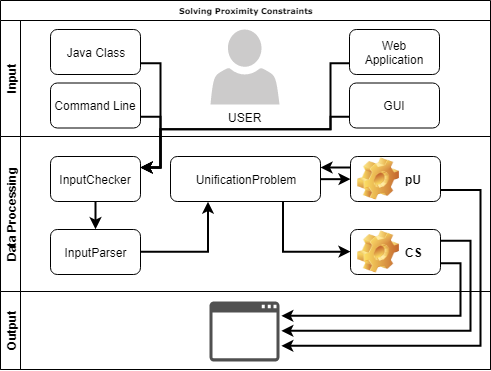

The diagram above was exported from draw.io. Its source (the exported page's mxGraphModel, read from the mxfile embedded in the PNG):
<mxGraphModel dx="125" dy="12" grid="1" gridSize="10" guides="1" tooltips="1" connect="1" arrows="1" fold="1" page="1" pageScale="1" pageWidth="503" pageHeight="377" background="#ffffff" math="0" shadow="0">
  <root>
    <mxCell id="0" />
    <mxCell id="1" parent="0" />
    <mxCell id="2b4e8129b02d487f-1" value="Solving Proximity Constraints" style="swimlane;html=1;childLayout=stackLayout;horizontal=1;startSize=20;horizontalStack=0;rounded=0;shadow=0;labelBackgroundColor=none;strokeColor=#000000;strokeWidth=1;fillColor=#ffffff;fontFamily=Verdana;fontSize=8;fontColor=#000000;align=center;" parent="1" vertex="1">
      <mxGeometry x="510" y="381" width="490" height="369" as="geometry" />
    </mxCell>
    <mxCell id="2b4e8129b02d487f-2" value="Input" style="swimlane;html=1;startSize=20;horizontal=0;" parent="2b4e8129b02d487f-1" vertex="1">
      <mxGeometry y="20" width="490" height="116" as="geometry" />
    </mxCell>
    <mxCell id="zIbdpgma1iliMQey04ow-2" value="USER" style="pointerEvents=1;shadow=0;dashed=0;html=1;strokeColor=none;labelPosition=center;verticalLabelPosition=bottom;verticalAlign=top;outlineConnect=0;align=center;shape=mxgraph.office.users.user;fillColor=#CCCBCB;" vertex="1" parent="2b4e8129b02d487f-2">
      <mxGeometry x="210" y="9" width="69" height="75" as="geometry" />
    </mxCell>
    <mxCell id="zIbdpgma1iliMQey04ow-3" value="Java Class" style="rounded=1;whiteSpace=wrap;html=1;" vertex="1" parent="2b4e8129b02d487f-2">
      <mxGeometry x="50" y="9" width="90" height="45" as="geometry" />
    </mxCell>
    <mxCell id="zIbdpgma1iliMQey04ow-4" value="Command Line" style="rounded=1;whiteSpace=wrap;html=1;" vertex="1" parent="2b4e8129b02d487f-2">
      <mxGeometry x="50" y="62.5" width="90" height="45" as="geometry" />
    </mxCell>
    <mxCell id="zIbdpgma1iliMQey04ow-5" value="Web Application" style="rounded=1;whiteSpace=wrap;html=1;" vertex="1" parent="2b4e8129b02d487f-2">
      <mxGeometry x="349" y="9" width="90" height="45" as="geometry" />
    </mxCell>
    <mxCell id="zIbdpgma1iliMQey04ow-6" value="GUI" style="rounded=1;whiteSpace=wrap;html=1;" vertex="1" parent="2b4e8129b02d487f-2">
      <mxGeometry x="349" y="62.5" width="90" height="45" as="geometry" />
    </mxCell>
    <mxCell id="2b4e8129b02d487f-3" value="Data Processing&lt;br&gt;" style="swimlane;html=1;startSize=20;horizontal=0;" parent="2b4e8129b02d487f-1" vertex="1">
      <mxGeometry y="136" width="490" height="155" as="geometry" />
    </mxCell>
    <mxCell id="zIbdpgma1iliMQey04ow-15" style="edgeStyle=orthogonalEdgeStyle;rounded=0;orthogonalLoop=1;jettySize=auto;html=1;exitX=0.5;exitY=1;exitDx=0;exitDy=0;entryX=0.5;entryY=0;entryDx=0;entryDy=0;endArrow=classic;endFill=1;strokeWidth=2;" edge="1" parent="2b4e8129b02d487f-3" source="zIbdpgma1iliMQey04ow-7" target="zIbdpgma1iliMQey04ow-8">
      <mxGeometry relative="1" as="geometry" />
    </mxCell>
    <mxCell id="zIbdpgma1iliMQey04ow-7" value="InputChecker" style="rounded=1;whiteSpace=wrap;html=1;" vertex="1" parent="2b4e8129b02d487f-3">
      <mxGeometry x="50" y="20" width="90" height="45" as="geometry" />
    </mxCell>
    <mxCell id="zIbdpgma1iliMQey04ow-16" style="edgeStyle=orthogonalEdgeStyle;rounded=0;orthogonalLoop=1;jettySize=auto;html=1;exitX=1;exitY=0.5;exitDx=0;exitDy=0;entryX=0.25;entryY=1;entryDx=0;entryDy=0;endArrow=classic;endFill=1;strokeWidth=2;" edge="1" parent="2b4e8129b02d487f-3" source="zIbdpgma1iliMQey04ow-8" target="zIbdpgma1iliMQey04ow-9">
      <mxGeometry relative="1" as="geometry" />
    </mxCell>
    <mxCell id="zIbdpgma1iliMQey04ow-8" value="InputParser" style="rounded=1;whiteSpace=wrap;html=1;" vertex="1" parent="2b4e8129b02d487f-3">
      <mxGeometry x="50" y="93" width="90" height="45" as="geometry" />
    </mxCell>
    <mxCell id="zIbdpgma1iliMQey04ow-21" style="edgeStyle=orthogonalEdgeStyle;rounded=0;orthogonalLoop=1;jettySize=auto;html=1;exitX=1;exitY=0.5;exitDx=0;exitDy=0;entryX=0;entryY=0.5;entryDx=0;entryDy=0;endArrow=classic;endFill=1;strokeWidth=2;" edge="1" parent="2b4e8129b02d487f-3" source="zIbdpgma1iliMQey04ow-9" target="zIbdpgma1iliMQey04ow-19">
      <mxGeometry relative="1" as="geometry" />
    </mxCell>
    <mxCell id="zIbdpgma1iliMQey04ow-46" style="edgeStyle=orthogonalEdgeStyle;rounded=0;orthogonalLoop=1;jettySize=auto;html=1;exitX=0.75;exitY=1;exitDx=0;exitDy=0;entryX=0;entryY=0.5;entryDx=0;entryDy=0;endArrow=classic;endFill=1;strokeWidth=2;" edge="1" parent="2b4e8129b02d487f-3" source="zIbdpgma1iliMQey04ow-9" target="zIbdpgma1iliMQey04ow-20">
      <mxGeometry relative="1" as="geometry" />
    </mxCell>
    <mxCell id="zIbdpgma1iliMQey04ow-9" value="UnificationProblem" style="rounded=1;whiteSpace=wrap;html=1;" vertex="1" parent="2b4e8129b02d487f-3">
      <mxGeometry x="170" y="20" width="150" height="45" as="geometry" />
    </mxCell>
    <mxCell id="zIbdpgma1iliMQey04ow-39" style="edgeStyle=orthogonalEdgeStyle;rounded=0;orthogonalLoop=1;jettySize=auto;html=1;exitX=0;exitY=0.25;exitDx=0;exitDy=0;entryX=1;entryY=0.25;entryDx=0;entryDy=0;endArrow=classic;endFill=1;strokeWidth=2;" edge="1" parent="2b4e8129b02d487f-3" source="zIbdpgma1iliMQey04ow-19" target="zIbdpgma1iliMQey04ow-9">
      <mxGeometry relative="1" as="geometry" />
    </mxCell>
    <mxCell id="zIbdpgma1iliMQey04ow-19" value="pU" style="label;whiteSpace=wrap;html=1;image=img/clipart/Gear_128x128.png" vertex="1" parent="2b4e8129b02d487f-3">
      <mxGeometry x="350" y="20" width="90" height="45" as="geometry" />
    </mxCell>
    <mxCell id="zIbdpgma1iliMQey04ow-20" value="CS" style="label;whiteSpace=wrap;html=1;image=img/clipart/Gear_128x128.png" vertex="1" parent="2b4e8129b02d487f-3">
      <mxGeometry x="350" y="93" width="90" height="45" as="geometry" />
    </mxCell>
    <mxCell id="2b4e8129b02d487f-4" value="Output&lt;br&gt;" style="swimlane;html=1;startSize=20;horizontal=0;" parent="2b4e8129b02d487f-1" vertex="1">
      <mxGeometry y="291" width="490" height="78" as="geometry" />
    </mxCell>
    <mxCell id="zIbdpgma1iliMQey04ow-29" value="" style="rounded=1;whiteSpace=wrap;html=1;strokeColor=none;" vertex="1" parent="2b4e8129b02d487f-4">
      <mxGeometry x="210" y="9" width="71" height="60" as="geometry" />
    </mxCell>
    <mxCell id="zIbdpgma1iliMQey04ow-35" style="edgeStyle=orthogonalEdgeStyle;rounded=0;orthogonalLoop=1;jettySize=auto;html=1;exitX=1;exitY=0.75;exitDx=0;exitDy=0;entryX=1;entryY=0.75;entryDx=0;entryDy=0;endArrow=classic;endFill=1;strokeWidth=2;" edge="1" parent="2b4e8129b02d487f-1" source="zIbdpgma1iliMQey04ow-19" target="zIbdpgma1iliMQey04ow-29">
      <mxGeometry relative="1" as="geometry">
        <Array as="points">
          <mxPoint x="480" y="190" />
          <mxPoint x="480" y="345" />
        </Array>
      </mxGeometry>
    </mxCell>
    <mxCell id="zIbdpgma1iliMQey04ow-37" style="edgeStyle=orthogonalEdgeStyle;rounded=0;orthogonalLoop=1;jettySize=auto;html=1;exitX=1;exitY=0.75;exitDx=0;exitDy=0;entryX=1;entryY=0.25;entryDx=0;entryDy=0;endArrow=classic;endFill=1;strokeWidth=2;" edge="1" parent="2b4e8129b02d487f-1" source="zIbdpgma1iliMQey04ow-20" target="zIbdpgma1iliMQey04ow-29">
      <mxGeometry relative="1" as="geometry" />
    </mxCell>
    <mxCell id="zIbdpgma1iliMQey04ow-38" style="edgeStyle=orthogonalEdgeStyle;rounded=0;orthogonalLoop=1;jettySize=auto;html=1;exitX=1;exitY=0.25;exitDx=0;exitDy=0;entryX=1;entryY=0.5;entryDx=0;entryDy=0;endArrow=classic;endFill=1;strokeWidth=2;" edge="1" parent="2b4e8129b02d487f-1" source="zIbdpgma1iliMQey04ow-20" target="zIbdpgma1iliMQey04ow-29">
      <mxGeometry relative="1" as="geometry">
        <Array as="points">
          <mxPoint x="470" y="240" />
          <mxPoint x="470" y="330" />
        </Array>
      </mxGeometry>
    </mxCell>
    <mxCell id="zIbdpgma1iliMQey04ow-41" style="edgeStyle=orthogonalEdgeStyle;rounded=0;orthogonalLoop=1;jettySize=auto;html=1;exitX=1;exitY=0.75;exitDx=0;exitDy=0;entryX=1;entryY=0.25;entryDx=0;entryDy=0;endArrow=classic;endFill=1;strokeWidth=2;" edge="1" parent="2b4e8129b02d487f-1" source="zIbdpgma1iliMQey04ow-4" target="zIbdpgma1iliMQey04ow-7">
      <mxGeometry relative="1" as="geometry" />
    </mxCell>
    <mxCell id="zIbdpgma1iliMQey04ow-42" style="edgeStyle=orthogonalEdgeStyle;rounded=0;orthogonalLoop=1;jettySize=auto;html=1;exitX=1;exitY=0.75;exitDx=0;exitDy=0;entryX=1;entryY=0.25;entryDx=0;entryDy=0;endArrow=classic;endFill=1;strokeWidth=2;" edge="1" parent="2b4e8129b02d487f-1" source="zIbdpgma1iliMQey04ow-3" target="zIbdpgma1iliMQey04ow-7">
      <mxGeometry relative="1" as="geometry" />
    </mxCell>
    <mxCell id="zIbdpgma1iliMQey04ow-43" style="edgeStyle=orthogonalEdgeStyle;rounded=0;orthogonalLoop=1;jettySize=auto;html=1;exitX=0;exitY=0.75;exitDx=0;exitDy=0;entryX=1;entryY=0.25;entryDx=0;entryDy=0;endArrow=classic;endFill=1;strokeWidth=2;" edge="1" parent="2b4e8129b02d487f-1" source="zIbdpgma1iliMQey04ow-5" target="zIbdpgma1iliMQey04ow-7">
      <mxGeometry relative="1" as="geometry">
        <Array as="points">
          <mxPoint x="330" y="63" />
          <mxPoint x="330" y="129" />
          <mxPoint x="160" y="129" />
          <mxPoint x="160" y="167" />
        </Array>
      </mxGeometry>
    </mxCell>
    <mxCell id="zIbdpgma1iliMQey04ow-45" style="edgeStyle=orthogonalEdgeStyle;rounded=0;orthogonalLoop=1;jettySize=auto;html=1;exitX=0;exitY=0.75;exitDx=0;exitDy=0;entryX=1;entryY=0.25;entryDx=0;entryDy=0;endArrow=classic;endFill=1;strokeWidth=2;" edge="1" parent="2b4e8129b02d487f-1" source="zIbdpgma1iliMQey04ow-6" target="zIbdpgma1iliMQey04ow-7">
      <mxGeometry relative="1" as="geometry">
        <Array as="points">
          <mxPoint x="330" y="116" />
          <mxPoint x="330" y="129" />
          <mxPoint x="160" y="129" />
          <mxPoint x="160" y="167" />
        </Array>
      </mxGeometry>
    </mxCell>
    <mxCell id="zIbdpgma1iliMQey04ow-32" value="" style="pointerEvents=1;shadow=0;dashed=0;html=1;strokeColor=none;fillColor=#505050;labelPosition=center;verticalLabelPosition=bottom;verticalAlign=top;outlineConnect=0;align=center;shape=mxgraph.office.concepts.application_generic;" vertex="1" parent="1">
      <mxGeometry x="719" y="682" width="70" height="60" as="geometry" />
    </mxCell>
  </root>
</mxGraphModel>